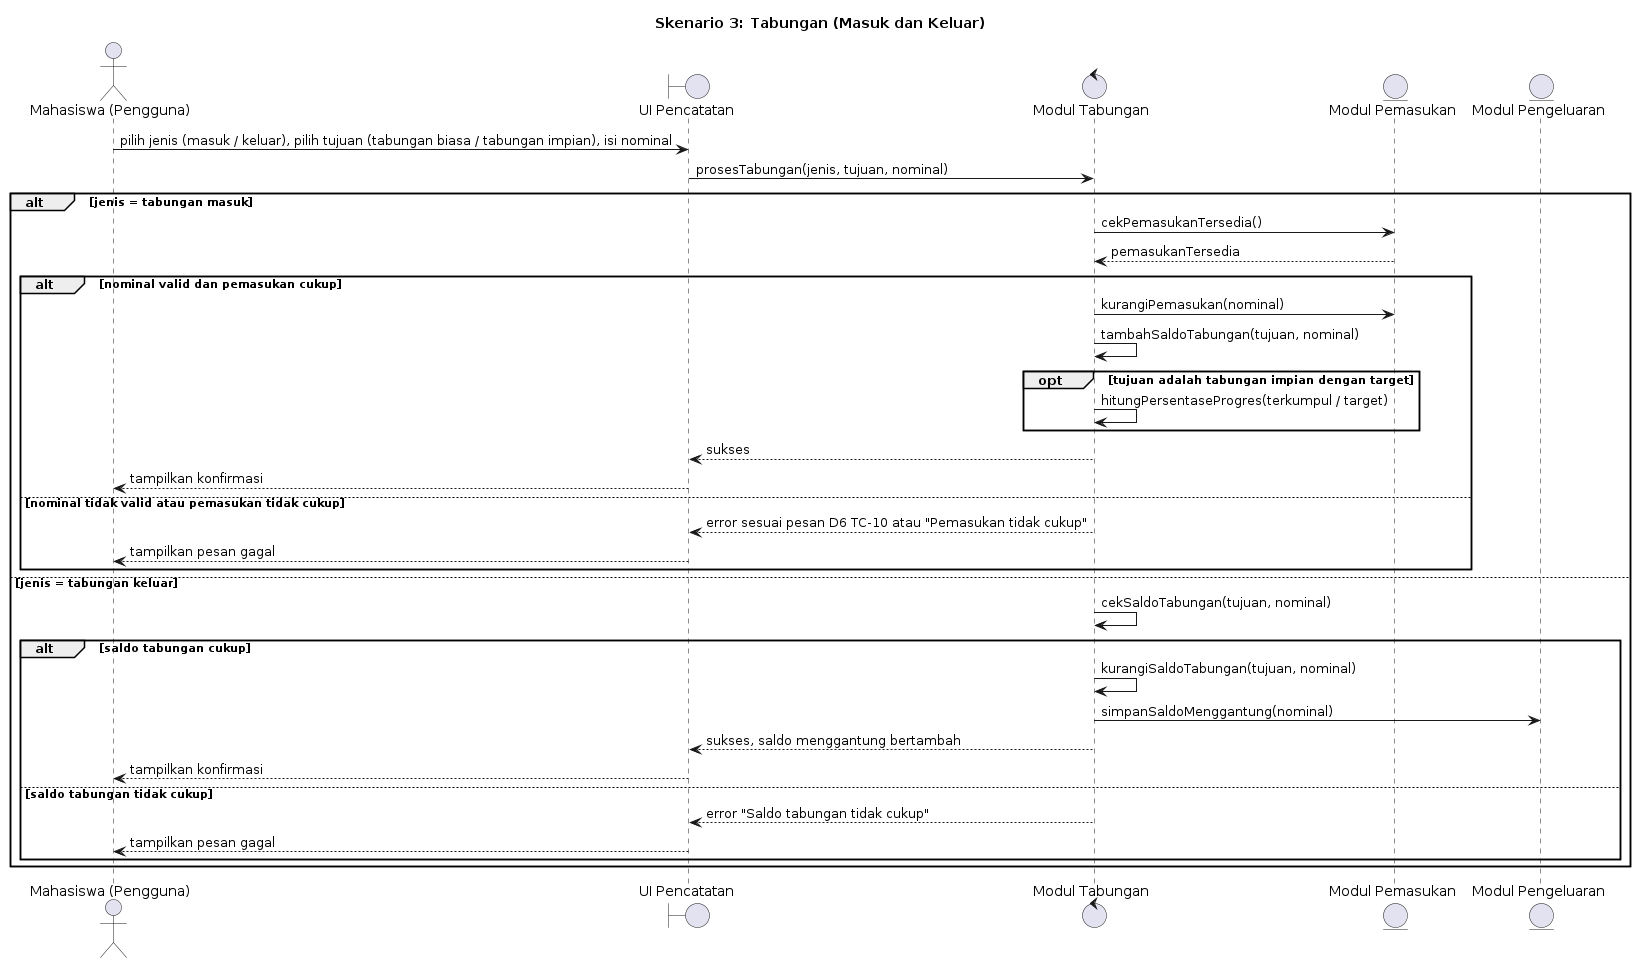

The diagram above was rendered by PlantUML. Its source (embedded in the PNG):
@startuml
title Skenario 3: Tabungan (Masuk dan Keluar)

actor "Mahasiswa (Pengguna)" as U
boundary "UI Pencatatan" as UI
control "Modul Tabungan" as TAB
entity "Modul Pemasukan" as IN
entity "Modul Pengeluaran" as OUT

U -> UI : pilih jenis (masuk / keluar), pilih tujuan (tabungan biasa / tabungan impian), isi nominal
UI -> TAB : prosesTabungan(jenis, tujuan, nominal)

alt jenis = tabungan masuk
  TAB -> IN : cekPemasukanTersedia()
  IN --> TAB : pemasukanTersedia
  alt nominal valid dan pemasukan cukup
    TAB -> IN : kurangiPemasukan(nominal)
    TAB -> TAB : tambahSaldoTabungan(tujuan, nominal)
    opt tujuan adalah tabungan impian dengan target
      TAB -> TAB : hitungPersentaseProgres(terkumpul / target)
    end
    TAB --> UI : sukses
    UI --> U : tampilkan konfirmasi
  else nominal tidak valid atau pemasukan tidak cukup
    TAB --> UI : error sesuai pesan D6 TC-10 atau "Pemasukan tidak cukup"
    UI --> U : tampilkan pesan gagal
  end
else jenis = tabungan keluar
  TAB -> TAB : cekSaldoTabungan(tujuan, nominal)
  alt saldo tabungan cukup
    TAB -> TAB : kurangiSaldoTabungan(tujuan, nominal)
    TAB -> OUT : simpanSaldoMenggantung(nominal)
    TAB --> UI : sukses, saldo menggantung bertambah
    UI --> U : tampilkan konfirmasi
  else saldo tabungan tidak cukup
    TAB --> UI : error "Saldo tabungan tidak cukup"
    UI --> U : tampilkan pesan gagal
  end
end
@enduml